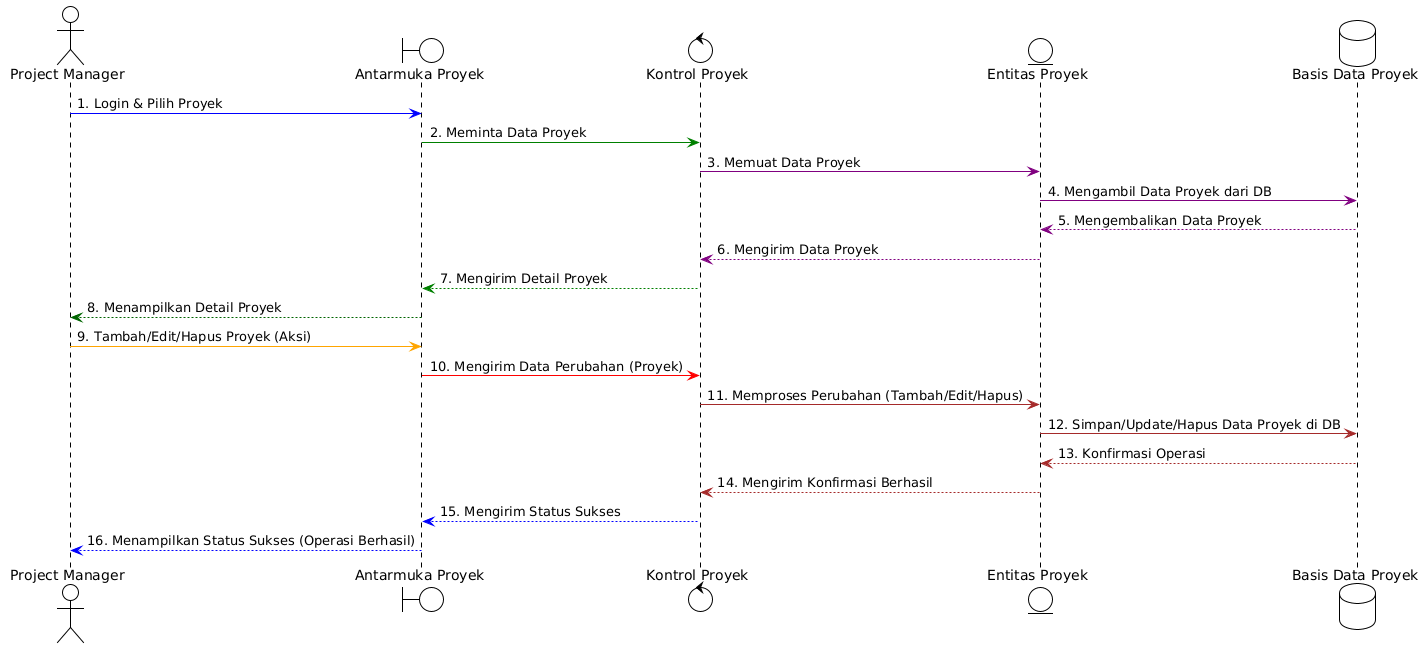

The diagram above was rendered by PlantUML. Its source (embedded in the PNG):
@startuml
!theme plain

actor "Project Manager" as PM

boundary "Antarmuka Proyek" as ProjectUI
control "Kontrol Proyek" as ProjectControl
entity "Entitas Proyek" as ProjectEntity
database "Basis Data Proyek" as ProjectDB

PM -[#blue]> ProjectUI: 1. Login & Pilih Proyek

ProjectUI -[#green]> ProjectControl: 2. Meminta Data Proyek
ProjectControl -[#purple]> ProjectEntity: 3. Memuat Data Proyek
ProjectEntity -[#purple]> ProjectDB: 4. Mengambil Data Proyek dari DB
ProjectDB -[#purple]-> ProjectEntity: 5. Mengembalikan Data Proyek
ProjectEntity -[#purple]-> ProjectControl: 6. Mengirim Data Proyek
ProjectControl -[#green]-> ProjectUI: 7. Mengirim Detail Proyek

ProjectUI -[#darkgreen]-> PM: 8. Menampilkan Detail Proyek

PM -[#orange]> ProjectUI: 9. Tambah/Edit/Hapus Proyek (Aksi)
ProjectUI -[#red]> ProjectControl: 10. Mengirim Data Perubahan (Proyek)

ProjectControl -[#brown]> ProjectEntity: 11. Memproses Perubahan (Tambah/Edit/Hapus)
ProjectEntity -[#brown]> ProjectDB: 12. Simpan/Update/Hapus Data Proyek di DB
ProjectDB -[#brown]-> ProjectEntity: 13. Konfirmasi Operasi
ProjectEntity -[#brown]-> ProjectControl: 14. Mengirim Konfirmasi Berhasil

ProjectControl -[#blue]-> ProjectUI: 15. Mengirim Status Sukses
ProjectUI -[#blue]-> PM: 16. Menampilkan Status Sukses (Operasi Berhasil)
@enduml